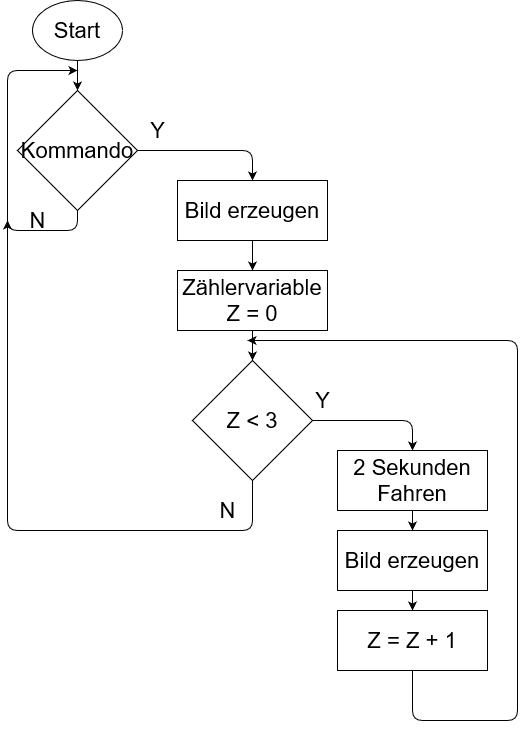

The diagram above was exported from draw.io. Its source (the exported page's mxGraphModel, read from the mxfile embedded in the PNG):
<mxGraphModel dx="1054" dy="615" grid="1" gridSize="10" guides="1" tooltips="1" connect="1" arrows="1" fold="1" page="1" pageScale="1" pageWidth="850" pageHeight="1100" math="0" shadow="0">
  <root>
    <mxCell id="0" />
    <mxCell id="1" parent="0" />
    <mxCell id="1rKLWAHBAQQINdqK9C3S-3" style="edgeStyle=orthogonalEdgeStyle;rounded=0;orthogonalLoop=1;jettySize=auto;html=1;entryX=0.5;entryY=0;entryDx=0;entryDy=0;fontSize=22;" edge="1" parent="1" source="1rKLWAHBAQQINdqK9C3S-1" target="1rKLWAHBAQQINdqK9C3S-2">
      <mxGeometry relative="1" as="geometry" />
    </mxCell>
    <mxCell id="1rKLWAHBAQQINdqK9C3S-1" value="&lt;font style=&quot;font-size: 22px;&quot;&gt;Start&lt;/font&gt;" style="ellipse;whiteSpace=wrap;html=1;fontSize=22;" vertex="1" parent="1">
      <mxGeometry x="45" y="30" width="90" height="60" as="geometry" />
    </mxCell>
    <mxCell id="1rKLWAHBAQQINdqK9C3S-2" value="&lt;font style=&quot;font-size: 22px;&quot;&gt;Kommando&lt;/font&gt;" style="rhombus;whiteSpace=wrap;html=1;fontSize=22;" vertex="1" parent="1">
      <mxGeometry x="30" y="120" width="120" height="120" as="geometry" />
    </mxCell>
    <mxCell id="1rKLWAHBAQQINdqK9C3S-4" value="&lt;font style=&quot;font-size: 22px;&quot;&gt;Bild erzeugen&lt;br style=&quot;font-size: 22px;&quot;&gt;&lt;/font&gt;" style="rounded=0;whiteSpace=wrap;html=1;fontSize=22;" vertex="1" parent="1">
      <mxGeometry x="190" y="210" width="150" height="60" as="geometry" />
    </mxCell>
    <mxCell id="1rKLWAHBAQQINdqK9C3S-7" value="" style="endArrow=classic;html=1;exitX=0.5;exitY=1;exitDx=0;exitDy=0;fontSize=22;" edge="1" parent="1" source="1rKLWAHBAQQINdqK9C3S-2">
      <mxGeometry width="50" height="50" relative="1" as="geometry">
        <mxPoint x="90" y="260" as="sourcePoint" />
        <mxPoint x="90" y="100" as="targetPoint" />
        <Array as="points">
          <mxPoint x="90" y="260" />
          <mxPoint x="20" y="260" />
          <mxPoint x="20" y="100" />
        </Array>
      </mxGeometry>
    </mxCell>
    <mxCell id="1rKLWAHBAQQINdqK9C3S-8" value="" style="endArrow=classic;html=1;entryX=0.5;entryY=0;entryDx=0;entryDy=0;exitX=1;exitY=0.5;exitDx=0;exitDy=0;fontSize=22;" edge="1" parent="1" source="1rKLWAHBAQQINdqK9C3S-2" target="1rKLWAHBAQQINdqK9C3S-4">
      <mxGeometry width="50" height="50" relative="1" as="geometry">
        <mxPoint x="10" y="340" as="sourcePoint" />
        <mxPoint x="60" y="290" as="targetPoint" />
        <Array as="points">
          <mxPoint x="265" y="180" />
        </Array>
      </mxGeometry>
    </mxCell>
    <mxCell id="1rKLWAHBAQQINdqK9C3S-9" value="&lt;div style=&quot;font-size: 22px;&quot;&gt;&lt;font style=&quot;font-size: 22px;&quot;&gt;Zählervariable &lt;br style=&quot;font-size: 22px;&quot;&gt;&lt;/font&gt;&lt;/div&gt;&lt;div style=&quot;font-size: 22px;&quot;&gt;&lt;font style=&quot;font-size: 22px;&quot;&gt;Z = 0&lt;/font&gt;&lt;/div&gt;" style="rounded=0;whiteSpace=wrap;html=1;fontSize=22;" vertex="1" parent="1">
      <mxGeometry x="190" y="300" width="150" height="60" as="geometry" />
    </mxCell>
    <mxCell id="1rKLWAHBAQQINdqK9C3S-11" value="" style="endArrow=classic;html=1;entryX=0.5;entryY=0;entryDx=0;entryDy=0;exitX=0.5;exitY=1;exitDx=0;exitDy=0;fontSize=22;" edge="1" parent="1" source="1rKLWAHBAQQINdqK9C3S-4" target="1rKLWAHBAQQINdqK9C3S-9">
      <mxGeometry width="50" height="50" relative="1" as="geometry">
        <mxPoint x="100" y="360" as="sourcePoint" />
        <mxPoint x="150" y="310" as="targetPoint" />
      </mxGeometry>
    </mxCell>
    <mxCell id="1rKLWAHBAQQINdqK9C3S-12" value="&lt;font style=&quot;font-size: 22px;&quot;&gt;Z &amp;lt; 3&lt;/font&gt;" style="rhombus;whiteSpace=wrap;html=1;fontSize=22;" vertex="1" parent="1">
      <mxGeometry x="205" y="390" width="120" height="120" as="geometry" />
    </mxCell>
    <mxCell id="1rKLWAHBAQQINdqK9C3S-13" value="" style="endArrow=classic;html=1;exitX=0.5;exitY=1;exitDx=0;exitDy=0;entryX=0.5;entryY=0;entryDx=0;entryDy=0;fontSize=22;" edge="1" parent="1" source="1rKLWAHBAQQINdqK9C3S-9" target="1rKLWAHBAQQINdqK9C3S-12">
      <mxGeometry width="50" height="50" relative="1" as="geometry">
        <mxPoint x="100" y="420" as="sourcePoint" />
        <mxPoint x="150" y="370" as="targetPoint" />
      </mxGeometry>
    </mxCell>
    <mxCell id="1rKLWAHBAQQINdqK9C3S-14" value="" style="endArrow=classic;html=1;exitX=1;exitY=0.5;exitDx=0;exitDy=0;entryX=0.5;entryY=0;entryDx=0;entryDy=0;fontSize=22;" edge="1" parent="1" source="1rKLWAHBAQQINdqK9C3S-12" target="1rKLWAHBAQQINdqK9C3S-19">
      <mxGeometry width="50" height="50" relative="1" as="geometry">
        <mxPoint x="400" y="420" as="sourcePoint" />
        <mxPoint x="420" y="480" as="targetPoint" />
        <Array as="points">
          <mxPoint x="425" y="450" />
        </Array>
      </mxGeometry>
    </mxCell>
    <mxCell id="1rKLWAHBAQQINdqK9C3S-23" style="edgeStyle=orthogonalEdgeStyle;rounded=0;orthogonalLoop=1;jettySize=auto;html=1;fontSize=22;" edge="1" parent="1" source="1rKLWAHBAQQINdqK9C3S-16" target="1rKLWAHBAQQINdqK9C3S-22">
      <mxGeometry relative="1" as="geometry" />
    </mxCell>
    <mxCell id="1rKLWAHBAQQINdqK9C3S-16" value="&lt;font style=&quot;font-size: 22px;&quot;&gt;Bild erzeugen&lt;br style=&quot;font-size: 22px;&quot;&gt;&lt;/font&gt;" style="rounded=0;whiteSpace=wrap;html=1;fontSize=22;" vertex="1" parent="1">
      <mxGeometry x="350" y="560" width="150" height="60" as="geometry" />
    </mxCell>
    <mxCell id="1rKLWAHBAQQINdqK9C3S-17" value="" style="endArrow=classic;html=1;exitX=0.5;exitY=1;exitDx=0;exitDy=0;fontSize=22;" edge="1" parent="1" source="1rKLWAHBAQQINdqK9C3S-22">
      <mxGeometry width="50" height="50" relative="1" as="geometry">
        <mxPoint x="530" y="630" as="sourcePoint" />
        <mxPoint x="260" y="370" as="targetPoint" />
        <Array as="points">
          <mxPoint x="425" y="750" />
          <mxPoint x="530" y="750" />
          <mxPoint x="530" y="570" />
          <mxPoint x="530" y="370" />
        </Array>
      </mxGeometry>
    </mxCell>
    <mxCell id="1rKLWAHBAQQINdqK9C3S-18" value="" style="endArrow=classic;html=1;exitX=0.5;exitY=1;exitDx=0;exitDy=0;fontSize=22;" edge="1" parent="1" source="1rKLWAHBAQQINdqK9C3S-12">
      <mxGeometry width="50" height="50" relative="1" as="geometry">
        <mxPoint x="190" y="560" as="sourcePoint" />
        <mxPoint x="20" y="250" as="targetPoint" />
        <Array as="points">
          <mxPoint x="265" y="560" />
          <mxPoint x="20" y="560" />
        </Array>
      </mxGeometry>
    </mxCell>
    <mxCell id="1rKLWAHBAQQINdqK9C3S-21" style="edgeStyle=orthogonalEdgeStyle;rounded=0;orthogonalLoop=1;jettySize=auto;html=1;entryX=0.5;entryY=0;entryDx=0;entryDy=0;fontSize=22;" edge="1" parent="1" source="1rKLWAHBAQQINdqK9C3S-19" target="1rKLWAHBAQQINdqK9C3S-16">
      <mxGeometry relative="1" as="geometry" />
    </mxCell>
    <mxCell id="1rKLWAHBAQQINdqK9C3S-19" value="&lt;font style=&quot;font-size: 22px;&quot;&gt;2 Sekunden Fahren&lt;/font&gt;" style="rounded=0;whiteSpace=wrap;html=1;fontSize=22;" vertex="1" parent="1">
      <mxGeometry x="350" y="480" width="150" height="60" as="geometry" />
    </mxCell>
    <mxCell id="1rKLWAHBAQQINdqK9C3S-22" value="&lt;font style=&quot;font-size: 22px;&quot;&gt;Z = Z + 1&lt;/font&gt;" style="rounded=0;whiteSpace=wrap;html=1;fontSize=22;" vertex="1" parent="1">
      <mxGeometry x="350" y="640" width="150" height="60" as="geometry" />
    </mxCell>
    <mxCell id="1rKLWAHBAQQINdqK9C3S-25" value="N" style="text;html=1;align=center;verticalAlign=middle;resizable=0;points=[];autosize=1;fontSize=22;" vertex="1" parent="1">
      <mxGeometry x="35" y="235" width="30" height="30" as="geometry" />
    </mxCell>
    <mxCell id="1rKLWAHBAQQINdqK9C3S-26" value="&lt;div style=&quot;font-size: 22px;&quot;&gt;Y&lt;/div&gt;" style="text;html=1;align=center;verticalAlign=middle;resizable=0;points=[];autosize=1;fontSize=22;" vertex="1" parent="1">
      <mxGeometry x="155" y="145" width="30" height="30" as="geometry" />
    </mxCell>
    <mxCell id="1rKLWAHBAQQINdqK9C3S-27" value="N" style="text;html=1;align=center;verticalAlign=middle;resizable=0;points=[];autosize=1;fontSize=22;" vertex="1" parent="1">
      <mxGeometry x="225" y="525" width="30" height="30" as="geometry" />
    </mxCell>
    <mxCell id="1rKLWAHBAQQINdqK9C3S-28" value="Y" style="text;html=1;align=center;verticalAlign=middle;resizable=0;points=[];autosize=1;fontSize=22;" vertex="1" parent="1">
      <mxGeometry x="320" y="415" width="30" height="30" as="geometry" />
    </mxCell>
  </root>
</mxGraphModel>